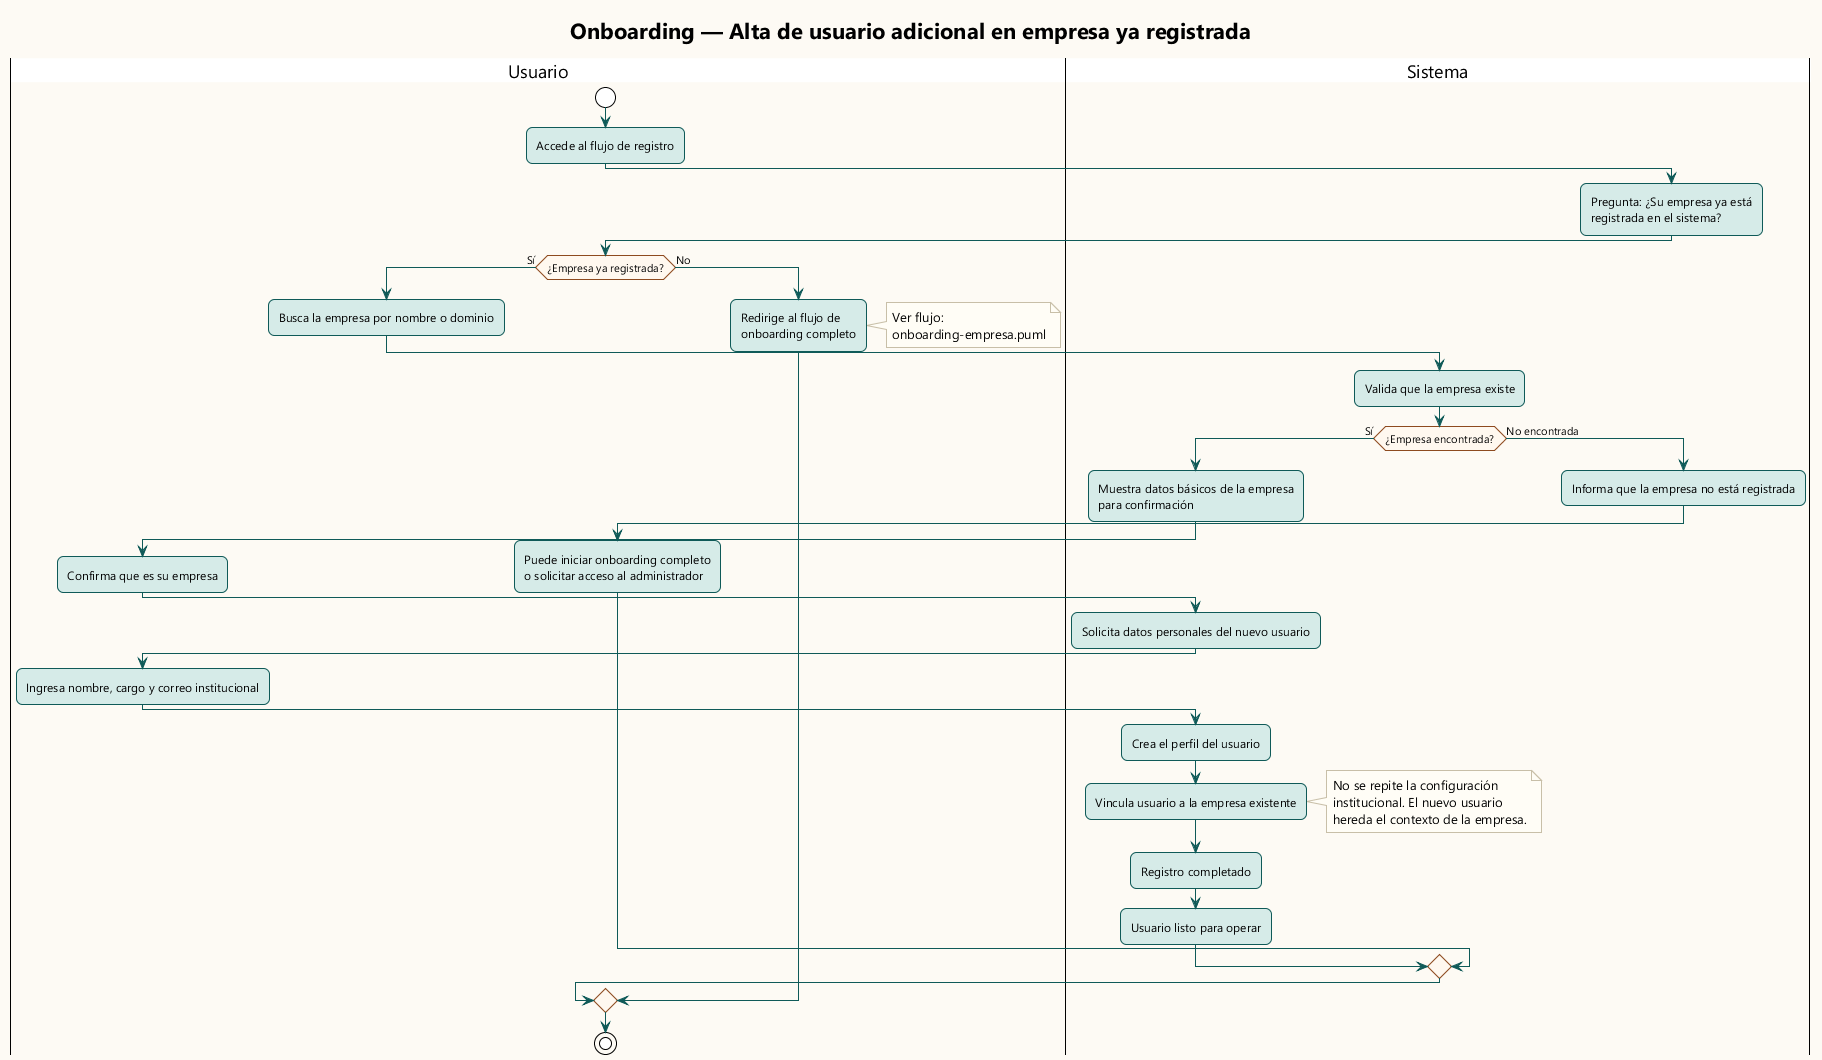

The diagram above was rendered by PlantUML. Its source (embedded in the PNG):
@startuml onboarding-usuario-adicional
!theme plain
skinparam backgroundColor #FDFAF4
skinparam defaultFontName Segoe UI
skinparam roundCorner 12
skinparam ArrowColor #0f5a58
skinparam ActivityBorderColor #0f5a58
skinparam ActivityBackgroundColor #d6ebe8
skinparam ActivityDiamondBackgroundColor #fff8ef
skinparam ActivityDiamondBorderColor #8d4a1f
skinparam NoteBackgroundColor #fffdf6
skinparam NoteBorderColor #c8bfa8

title Onboarding — Alta de usuario adicional en empresa ya registrada

|Usuario|
start
:Accede al flujo de registro;

|Sistema|
:Pregunta: ¿Su empresa ya está\nregistrada en el sistema?;

|Usuario|
if (¿Empresa ya registrada?) then (Sí)
  :Busca la empresa por nombre o dominio;

  |Sistema|
  :Valida que la empresa existe;
  if (¿Empresa encontrada?) then (Sí)
    :Muestra datos básicos de la empresa\npara confirmación;
    |Usuario|
    :Confirma que es su empresa;
    |Sistema|
    :Solicita datos personales del nuevo usuario;
    |Usuario|
    :Ingresa nombre, cargo y correo institucional;
    |Sistema|
    :Crea el perfil del usuario;
    :Vincula usuario a la empresa existente;
    note right
      No se repite la configuración
      institucional. El nuevo usuario
      hereda el contexto de la empresa.
    end note
    :Registro completado;
    :Usuario listo para operar;
  else (No encontrada)
    :Informa que la empresa no está registrada;
    |Usuario|
    :Puede iniciar onboarding completo\no solicitar acceso al administrador;
  endif
else (No)
  :Redirige al flujo de\nonboarding completo;
  note right
    Ver flujo:
    onboarding-empresa.puml
  end note
endif

stop

@enduml